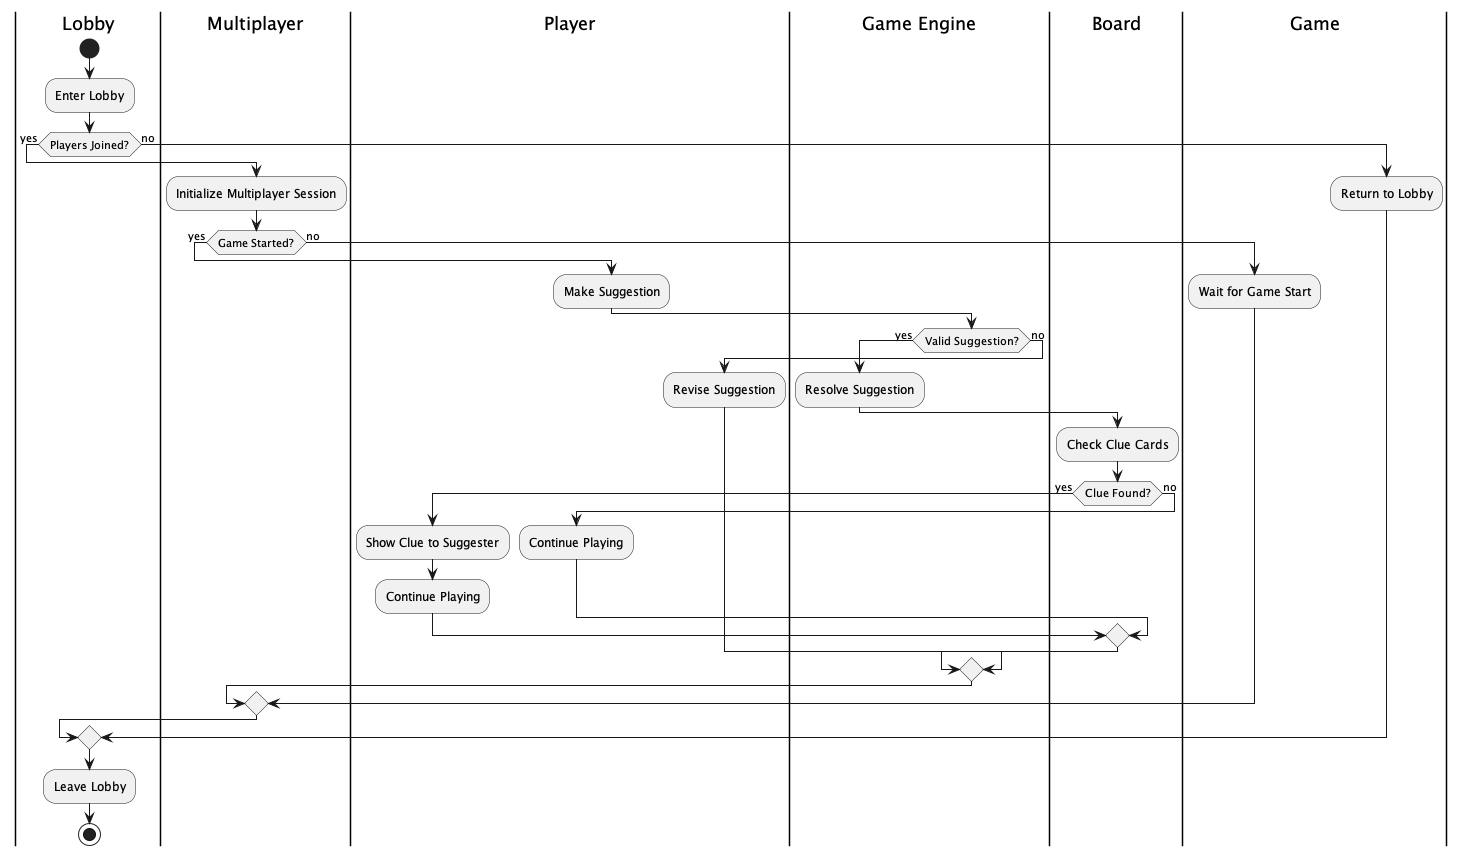

The diagram above was rendered by PlantUML. Its source (embedded in the PNG):
@startuml ClueGameSuggestion

|Lobby|
start
:Enter Lobby;
if (Players Joined?) then (yes)
  |Multiplayer|
  :Initialize Multiplayer Session;
  if (Game Started?) then (yes)
    |Player|
    :Make Suggestion;
    |Game Engine|
    if (Valid Suggestion?) then (yes)
      |Game Engine|
      :Resolve Suggestion;
      |Board|
      :Check Clue Cards;
      if (Clue Found?) then (yes)
        |Player|
        :Show Clue to Suggester;
        |Player|
        :Continue Playing;
      else (no)
        |Player|
        :Continue Playing;
      endif
    else (no)
      |Player|
      :Revise Suggestion;
    endif
  else (no)
    |Game|
    :Wait for Game Start;
  endif
else (no)
  :Return to Lobby;
endif
|Lobby|
:Leave Lobby;
stop

@enduml